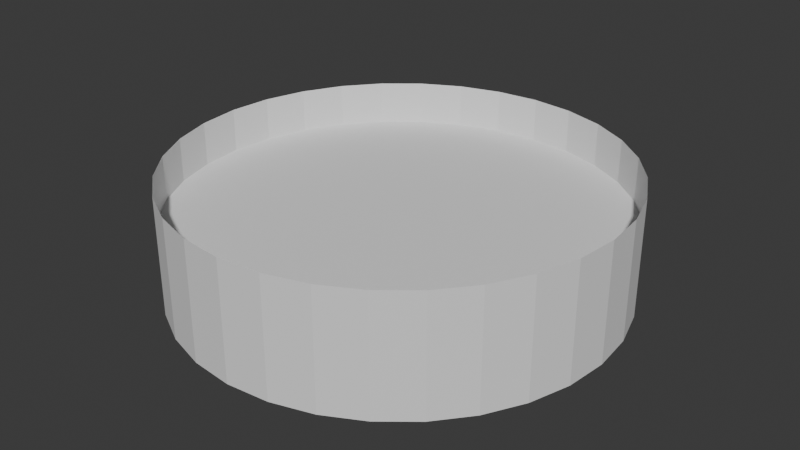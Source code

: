 # Source: yu-gang.blend  (saved by Blender 4.1.23; exported with 4.5.12 LTS)
import bpy
from mathutils import Matrix  # noqa: F401  (used for matrix-valued properties, if any)

bpy.ops.wm.read_factory_settings(use_empty=True)
scene = bpy.context.scene
scene.name = 'Scene'

# ---- collections
col_collection = bpy.data.collections.new('Collection'); scene.collection.children.link(col_collection)

# ---- world
world_world = bpy.data.worlds.new('World'); scene.world = world_world
world_world.use_nodes = True; world_world.node_tree.nodes.clear()
_N = world_world.node_tree.nodes; _L = world_world.node_tree.links
n0 = _N.new('ShaderNodeOutputWorld'); n0.name = 'World Output'; n0.location = (300, 300)
n1 = _N.new('ShaderNodeBackground'); n1.name = 'Background'; n1.location = (10, 300)
n1.inputs[0].default_value = (0.05088, 0.05088, 0.05088, 1.0)
_L.new(n1.outputs[0], n0.inputs[0])
n0.is_active_output = True
world_world.color = (0.05088, 0.05088, 0.05088)
world_world.use_sun_shadow = False
world_world.sun_shadow_jitter_overblur = 0.0

# ---- meshes
me_x = bpy.data.meshes.new('柱体')
me_x.from_pydata([(-0.3826, 0.9239, 0.2678), (-0.3826, 0.9239, -0.2681), (-0.5555, 0.8315, 0.2678), (-0.5555, 0.8315, -0.2681), (-0.707, 0.7072, 0.2678), (-0.707, 0.7072, -0.2681), (-0.8314, 0.5556, 0.2678), (-0.8314, 0.5556, -0.2681), (-0.9238, 0.3827, 0.2678), (-0.9238, 0.3827, -0.2681), (-0.9807, 0.1952, 0.2678), (-0.9807, 0.1952, -0.2681), (-0.9999, 6.157e-05, 0.2678), (-0.9999, 6.157e-05, -0.2681), (0.9239, 0.3827, 0.2678), (-0.9807, -0.195, 0.2678), (0.9239, 0.3827, -0.2681), (-0.9807, -0.195, -0.2681), (0.8315, 0.5556, 0.2678), (-0.9238, -0.3826, 0.2678), (0.8315, 0.5556, -0.2681), (-0.9238, -0.3826, -0.2681), (0.7072, 0.7072, 0.2678), (-0.8314, -0.5555, 0.2678), (0.7072, 0.7072, -0.2681), (-0.8314, -0.5555, -0.2681), (0.5556, 0.8315, 0.2678), (-0.707, -0.707, 0.2678), (0.5556, 0.8315, -0.2681), (-0.707, -0.707, -0.2681), (0.3827, 0.9239, 0.2678), (-0.5555, -0.8314, 0.2678), (0.3827, 0.9239, -0.2681), (-0.5555, -0.8314, -0.2681), (0.1951, 0.9808, 0.2678), (-0.3826, -0.9238, 0.2678), (0.1951, 0.9808, -0.2681), (-0.3826, -0.9238, -0.2681), (5.76e-05, 1.0, 0.2678), (-0.195, -0.9807, 0.2678), (5.76e-05, 1.0, -0.2681), (-0.195, -0.9807, -0.2681), (5.76e-05, -0.9999, 0.2678), (5.76e-05, -0.9999, -0.2681), (0.1951, -0.9807, 0.2678), (0.1951, -0.9807, -0.2681), (0.3827, -0.9238, 0.2678), (0.3827, -0.9238, -0.2681), (0.5556, -0.8314, 0.2678), (0.5556, -0.8314, -0.2681), (0.7072, -0.707, 0.2678), (0.7072, -0.707, -0.2681), (0.8315, -0.5555, 0.2678), (0.8315, -0.5555, -0.2681), (0.9239, -0.3826, 0.2678), (0.9239, -0.3826, -0.2681), (0.9808, -0.195, 0.2678), (0.9808, -0.195, -0.2681), (1.0, 6.157e-05, 0.2678), (1.0, 6.157e-05, -0.2681), (0.9808, 0.1952, 0.2678), (0.9808, 0.1952, -0.2681), (-0.195, 0.9808, -0.2681), (-0.195, 0.9808, 0.2678)], [], [(55, 54, 52, 53), (57, 56, 54, 55), (59, 58, 56, 57), (61, 60, 58, 59), (16, 14, 60, 61), (20, 18, 14, 16), (24, 22, 18, 20), (28, 26, 22, 24), (32, 30, 26, 28), (36, 34, 30, 32), (40, 38, 34, 36), (53, 52, 50, 51), (51, 50, 48, 49), (49, 48, 46, 47), (47, 46, 44, 45), (45, 44, 42, 43), (43, 42, 39, 41), (41, 39, 35, 37), (37, 35, 31, 33), (33, 31, 27, 29), (29, 27, 23, 25), (25, 23, 19, 21), (21, 19, 15, 17), (17, 15, 12, 13), (13, 12, 10, 11), (11, 10, 8, 9), (9, 8, 6, 7), (7, 6, 4, 5), (5, 4, 2, 3), (3, 2, 0, 1), (57, 55, 53, 51, 49, 47, 45, 43, 41, 37, 33, 29, 25, 21, 17, 13, 11, 9, 7, 5, 3, 1, 62, 40, 36, 32, 28, 24, 20, 16, 61, 59), (1, 0, 63, 62), (62, 63, 38, 40)])
_uv = me_x.uv_layers.new(name='UV 贴图')
_uv.uv.foreach_set('vector', [1.0, 0.5, 1.0, 1.0, 0.9688, 1.0, 0.9688, 0.5, 0.9688, 0.5, 0.9688, 1.0, 0.9375, 1.0, 0.9375, 0.5, 0.9375, 0.5, 0.9375, 1.0, 0.9062, 1.0, 0.9062, 0.5, 0.9062, 0.5, 0.9062, 1.0, 0.875, 1.0, 0.875, 0.5, 0.875, 0.5, 0.875, 1.0, 0.8438, 1.0, 0.8438, 0.5, 0.8438, 0.5, 0.8438, 1.0, 0.8125, 1.0, 0.8125, 0.5, 0.8125, 0.5, 0.8125, 1.0, 0.7812, 1.0, 0.7812, 0.5, 0.7812, 0.5, 0.7812, 1.0, 0.75, 1.0, 0.75, 0.5, 0.75, 0.5, 0.75, 1.0, 0.7188, 1.0, 0.7188, 0.5, 0.7188, 0.5, 0.7188, 1.0, 0.6875, 1.0, 0.6875, 0.5, 0.6875, 0.5, 0.6875, 1.0, 0.6562, 1.0, 0.6562, 0.5, 0.6562, 0.5, 0.6562, 1.0, 0.625, 1.0, 0.625, 0.5, 0.625, 0.5, 0.625, 1.0, 0.5938, 1.0, 0.5938, 0.5, 0.5938, 0.5, 0.5938, 1.0, 0.5625, 1.0, 0.5625, 0.5, 0.5625, 0.5, 0.5625, 1.0, 0.5312, 1.0, 0.5312, 0.5, 0.5312, 0.5, 0.5312, 1.0, 0.5, 1.0, 0.5, 0.5, 0.5, 0.5, 0.5, 1.0, 0.4688, 1.0, 0.4688, 0.5, 0.4688, 0.5, 0.4688, 1.0, 0.4375, 1.0, 0.4375, 0.5, 0.4375, 0.5, 0.4375, 1.0, 0.4062, 1.0, 0.4062, 0.5, 0.4062, 0.5, 0.4062, 1.0, 0.375, 1.0, 0.375, 0.5, 0.375, 0.5, 0.375, 1.0, 0.3438, 1.0, 0.3438, 0.5, 0.3438, 0.5, 0.3438, 1.0, 0.3125, 1.0, 0.3125, 0.5, 0.3125, 0.5, 0.3125, 1.0, 0.2812, 1.0, 0.2812, 0.5, 0.2812, 0.5, 0.2812, 1.0, 0.25, 1.0, 0.25, 0.5, 0.25, 0.5, 0.25, 1.0, 0.2188, 1.0, 0.2188, 0.5, 0.2188, 0.5, 0.2188, 1.0, 0.1875, 1.0, 0.1875, 0.5, 0.1875, 0.5, 0.1875, 1.0, 0.1562, 1.0, 0.1562, 0.5, 0.1562, 0.5, 0.1562, 1.0, 0.125, 1.0, 0.125, 0.5, 0.125, 0.5, 0.125, 1.0, 0.09375, 1.0, 0.09375, 0.5, 0.09375, 0.5, 0.09375, 1.0, 0.0625, 1.0, 0.0625, 0.5, 0.9854, 0.2032, 0.9717, 0.1582, 0.9496, 0.1167, 0.9197, 0.08029, 0.8833, 0.05045, 0.8418, 0.02827, 0.7968, 0.01461, 0.75, 0.01, 0.7032, 0.01461, 0.6582, 0.02827, 0.6167, 0.05045, 0.5803, 0.08029, 0.5504, 0.1167, 0.5283, 0.1582, 0.5146, 0.2032, 0.51, 0.25, 0.5146, 0.2968, 0.5283, 0.3418, 0.5504, 0.3833, 0.5803, 0.4197, 0.6167, 0.4496, 0.6582, 0.4717, 0.7032, 0.4854, 0.75, 0.49, 0.7968, 0.4854, 0.8418, 0.4717, 0.8833, 0.4496, 0.9197, 0.4197, 0.9496, 0.3833, 0.9717, 0.3418, 0.9854, 0.2968, 0.99, 0.25, 0.0625, 0.5, 0.0625, 1.0, 0.03125, 1.0, 0.03125, 0.5, 0.03125, 0.5, 0.03125, 1.0, 0.0, 1.0, 0.0, 0.5])
me_x.update()
me_001 = bpy.data.meshes.new('柱体.001')
me_001.from_pydata([(-0.3826, 0.9239, 0.06755), (-0.5555, 0.8315, 0.06755), (-0.707, 0.7072, 0.06755), (-0.8314, 0.5556, 0.06755), (-0.9238, 0.3827, 0.06755), (-0.9807, 0.1952, 0.06755), (-0.9999, 6.157e-05, 0.06755), (0.9239, 0.3827, 0.06755), (-0.9807, -0.195, 0.06755), (0.8315, 0.5556, 0.06755), (-0.9238, -0.3826, 0.06755), (0.7072, 0.7072, 0.06755), (-0.8314, -0.5555, 0.06755), (0.5556, 0.8315, 0.06755), (-0.707, -0.707, 0.06755), (0.3827, 0.9239, 0.06755), (-0.5555, -0.8314, 0.06755), (0.1951, 0.9808, 0.06755), (-0.3826, -0.9238, 0.06755), (5.76e-05, 1.0, 0.06755), (-0.195, -0.9807, 0.06755), (5.76e-05, -0.9999, 0.06755), (0.1951, -0.9807, 0.06755), (0.3827, -0.9238, 0.06755), (0.5556, -0.8314, 0.06755), (0.7072, -0.707, 0.06755), (0.8315, -0.5555, 0.06755), (0.9239, -0.3826, 0.06755), (0.9808, -0.195, 0.06755), (1.0, 6.157e-05, 0.06755), (0.9808, 0.1952, 0.06755), (-0.195, 0.9808, 0.06755)], [], [(27, 28, 29, 30, 7, 9, 11, 13, 15, 17, 19, 31, 0, 1, 2, 3, 4, 5, 6, 8, 10, 12, 14, 16, 18, 20, 21, 22, 23, 24, 25, 26)])
_uv = me_001.uv_layers.new(name='UV 贴图')
_uv.uv.foreach_set('vector', [0.4717, 0.1582, 0.4854, 0.2032, 0.49, 0.25, 0.4854, 0.2968, 0.4717, 0.3418, 0.4496, 0.3833, 0.4197, 0.4197, 0.3833, 0.4496, 0.3418, 0.4717, 0.2968, 0.4854, 0.25, 0.49, 0.2032, 0.4854, 0.1582, 0.4717, 0.1167, 0.4496, 0.08029, 0.4197, 0.05045, 0.3833, 0.02827, 0.3418, 0.01461, 0.2968, 0.01, 0.25, 0.01461, 0.2032, 0.02827, 0.1582, 0.05045, 0.1167, 0.08029, 0.08029, 0.1167, 0.05045, 0.1582, 0.02827, 0.2032, 0.01461, 0.25, 0.01, 0.2968, 0.01461, 0.3418, 0.02827, 0.3833, 0.05045, 0.4197, 0.08029, 0.4496, 0.1167])
me_001.update()

# ---- objects
ob_x = bpy.data.objects.new('柱体', me_x)
ob_001 = bpy.data.objects.new('柱体.001', me_001)

# ---- transforms, parenting, visibility, modifiers, constraints
ob_x.location = (0.0, 0.0, 0.0)
ob_001.location = (0.0, 0.0, 0.0)

# ---- collection membership
col_collection.objects.link(ob_x)
col_collection.objects.link(ob_001)

# ---- scene / render settings (as saved in the file)
scene.frame_start = 1; scene.frame_end = 250; scene.frame_set(1)
scene.render.engine = 'BLENDER_EEVEE_NEXT'
scene.cycles.sampling_pattern = 'TABULATED_SOBOL'
scene.eevee.ray_tracing_options.trace_max_roughness = 0.0
bpy.context.view_layer.update()

# ---- added for rendering (the .blend has no active camera and no usable light): camera, sun
cam_auto = bpy.data.cameras.new('AutoCamera')
cam_auto.lens = 50.0
cam_auto.sensor_width = 36.0
cam_auto.clip_end = 1000.0
ob_auto_camera = bpy.data.objects.new('AutoCamera', cam_auto)
scene.collection.objects.link(ob_auto_camera)
ob_auto_camera.location = (2.66354, -3.19612, 2.13064)
ob_auto_camera.rotation_euler = (1.09748, -7.21219e-08, 0.694738)
scene.camera = ob_auto_camera
light_auto_sun = bpy.data.lights.new('AutoSun', 'SUN')
light_auto_sun.energy = 3.0
light_auto_sun.angle = 0.0523599
ob_auto_sun = bpy.data.objects.new('AutoSun', light_auto_sun)
scene.collection.objects.link(ob_auto_sun)
ob_auto_sun.rotation_euler = (0.872665, 0.174533, 0.523599)
bpy.context.view_layer.update()
